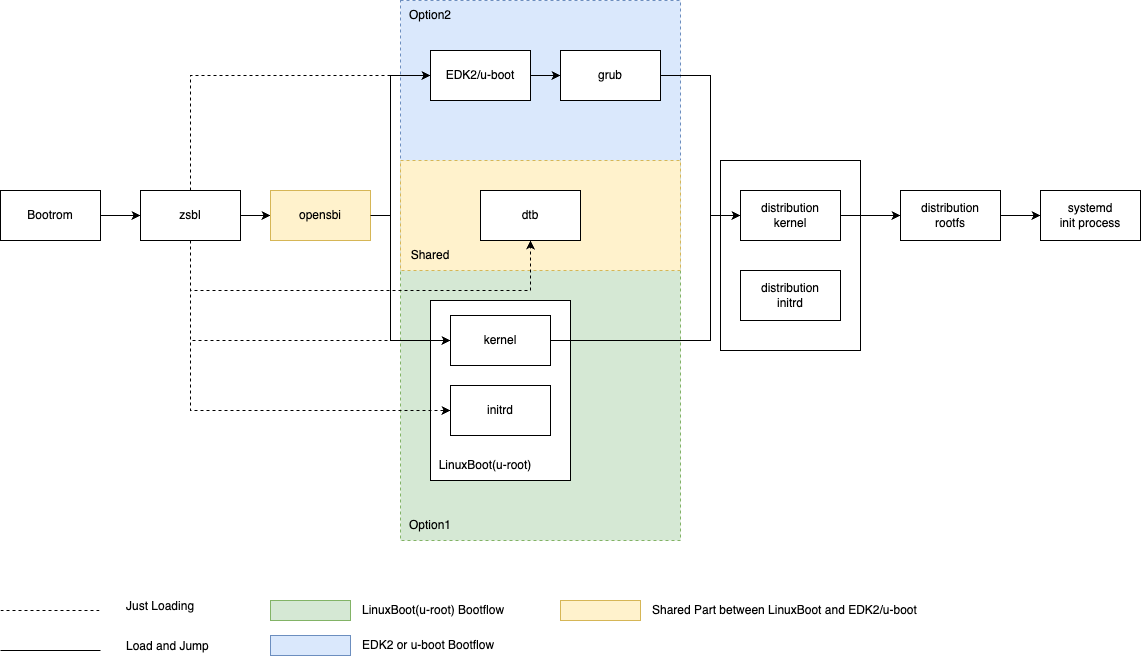

The diagram above was exported from draw.io. Its source (the exported page's mxGraphModel, read from the mxfile embedded in the PNG):
<mxGraphModel dx="1554" dy="835" grid="1" gridSize="10" guides="1" tooltips="1" connect="1" arrows="1" fold="1" page="0" pageScale="1" pageWidth="850" pageHeight="1100" math="0" shadow="0">
  <root>
    <mxCell id="0" />
    <mxCell id="1" parent="0" />
    <mxCell id="_C60h74S2zVM_YkjWSi8-1" value="" style="rounded=0;whiteSpace=wrap;html=1;" parent="1" vertex="1">
      <mxGeometry x="810" y="270" width="140" height="190" as="geometry" />
    </mxCell>
    <mxCell id="_C60h74S2zVM_YkjWSi8-2" value="" style="rounded=0;whiteSpace=wrap;html=1;dashed=1;fillColor=#dae8fc;strokeColor=#6c8ebf;" parent="1" vertex="1">
      <mxGeometry x="490" y="110" width="280" height="270" as="geometry" />
    </mxCell>
    <mxCell id="_C60h74S2zVM_YkjWSi8-3" value="" style="rounded=0;whiteSpace=wrap;html=1;dashed=1;fillColor=#d5e8d4;strokeColor=#82b366;" parent="1" vertex="1">
      <mxGeometry x="490" y="270" width="280" height="380" as="geometry" />
    </mxCell>
    <mxCell id="_C60h74S2zVM_YkjWSi8-4" value="" style="rounded=0;whiteSpace=wrap;html=1;" parent="1" vertex="1">
      <mxGeometry x="520" y="410" width="140" height="180" as="geometry" />
    </mxCell>
    <mxCell id="_C60h74S2zVM_YkjWSi8-5" value="" style="edgeStyle=orthogonalEdgeStyle;rounded=0;orthogonalLoop=1;jettySize=auto;html=1;" parent="1" source="_C60h74S2zVM_YkjWSi8-6" target="_C60h74S2zVM_YkjWSi8-8" edge="1">
      <mxGeometry relative="1" as="geometry" />
    </mxCell>
    <mxCell id="_C60h74S2zVM_YkjWSi8-6" value="Bootrom" style="rounded=0;whiteSpace=wrap;html=1;" parent="1" vertex="1">
      <mxGeometry x="90" y="300" width="100" height="50" as="geometry" />
    </mxCell>
    <mxCell id="_C60h74S2zVM_YkjWSi8-7" value="" style="edgeStyle=orthogonalEdgeStyle;rounded=0;orthogonalLoop=1;jettySize=auto;html=1;" parent="1" source="_C60h74S2zVM_YkjWSi8-8" target="_C60h74S2zVM_YkjWSi8-9" edge="1">
      <mxGeometry relative="1" as="geometry" />
    </mxCell>
    <mxCell id="_C60h74S2zVM_YkjWSi8-8" value="zsbl" style="rounded=0;whiteSpace=wrap;html=1;" parent="1" vertex="1">
      <mxGeometry x="230" y="300" width="100" height="50" as="geometry" />
    </mxCell>
    <mxCell id="_C60h74S2zVM_YkjWSi8-9" value="opensbi" style="rounded=0;whiteSpace=wrap;html=1;fillColor=#fff2cc;strokeColor=#d6b656;" parent="1" vertex="1">
      <mxGeometry x="360" y="300" width="100" height="50" as="geometry" />
    </mxCell>
    <mxCell id="_C60h74S2zVM_YkjWSi8-10" value="" style="edgeStyle=orthogonalEdgeStyle;rounded=0;orthogonalLoop=1;jettySize=auto;html=1;" parent="1" source="_C60h74S2zVM_YkjWSi8-11" target="_C60h74S2zVM_YkjWSi8-14" edge="1">
      <mxGeometry relative="1" as="geometry" />
    </mxCell>
    <mxCell id="_C60h74S2zVM_YkjWSi8-11" value="EDK2/u-boot" style="rounded=0;whiteSpace=wrap;html=1;" parent="1" vertex="1">
      <mxGeometry x="520" y="160" width="100" height="50" as="geometry" />
    </mxCell>
    <mxCell id="_C60h74S2zVM_YkjWSi8-12" value="kernel" style="rounded=0;whiteSpace=wrap;html=1;" parent="1" vertex="1">
      <mxGeometry x="540" y="425" width="100" height="50" as="geometry" />
    </mxCell>
    <mxCell id="_C60h74S2zVM_YkjWSi8-13" value="initrd" style="rounded=0;whiteSpace=wrap;html=1;" parent="1" vertex="1">
      <mxGeometry x="540" y="495" width="100" height="50" as="geometry" />
    </mxCell>
    <mxCell id="_C60h74S2zVM_YkjWSi8-14" value="grub" style="rounded=0;whiteSpace=wrap;html=1;" parent="1" vertex="1">
      <mxGeometry x="650" y="160" width="100" height="50" as="geometry" />
    </mxCell>
    <mxCell id="_C60h74S2zVM_YkjWSi8-15" value="" style="edgeStyle=orthogonalEdgeStyle;rounded=0;orthogonalLoop=1;jettySize=auto;html=1;" parent="1" source="_C60h74S2zVM_YkjWSi8-16" target="_C60h74S2zVM_YkjWSi8-19" edge="1">
      <mxGeometry relative="1" as="geometry" />
    </mxCell>
    <mxCell id="_C60h74S2zVM_YkjWSi8-16" value="distribution&lt;br&gt;kernel" style="rounded=0;whiteSpace=wrap;html=1;" parent="1" vertex="1">
      <mxGeometry x="830" y="300" width="100" height="50" as="geometry" />
    </mxCell>
    <mxCell id="_C60h74S2zVM_YkjWSi8-17" value="distribution&lt;br&gt;initrd" style="rounded=0;whiteSpace=wrap;html=1;" parent="1" vertex="1">
      <mxGeometry x="830" y="380" width="100" height="50" as="geometry" />
    </mxCell>
    <mxCell id="_C60h74S2zVM_YkjWSi8-18" value="" style="edgeStyle=orthogonalEdgeStyle;rounded=0;orthogonalLoop=1;jettySize=auto;html=1;" parent="1" source="_C60h74S2zVM_YkjWSi8-19" target="_C60h74S2zVM_YkjWSi8-20" edge="1">
      <mxGeometry relative="1" as="geometry" />
    </mxCell>
    <mxCell id="_C60h74S2zVM_YkjWSi8-19" value="distribution&lt;br&gt;rootfs" style="rounded=0;whiteSpace=wrap;html=1;" parent="1" vertex="1">
      <mxGeometry x="990" y="300" width="100" height="50" as="geometry" />
    </mxCell>
    <mxCell id="_C60h74S2zVM_YkjWSi8-20" value="systemd&lt;br&gt;init process" style="rounded=0;whiteSpace=wrap;html=1;" parent="1" vertex="1">
      <mxGeometry x="1130" y="300" width="100" height="50" as="geometry" />
    </mxCell>
    <mxCell id="_C60h74S2zVM_YkjWSi8-21" value="" style="endArrow=classic;html=1;rounded=0;entryX=0;entryY=0.5;entryDx=0;entryDy=0;exitX=1;exitY=0.5;exitDx=0;exitDy=0;" parent="1" source="_C60h74S2zVM_YkjWSi8-9" target="_C60h74S2zVM_YkjWSi8-11" edge="1">
      <mxGeometry width="50" height="50" relative="1" as="geometry">
        <mxPoint x="420" y="210" as="sourcePoint" />
        <mxPoint x="470" y="160" as="targetPoint" />
        <Array as="points">
          <mxPoint x="480" y="325" />
          <mxPoint x="480" y="185" />
        </Array>
      </mxGeometry>
    </mxCell>
    <mxCell id="_C60h74S2zVM_YkjWSi8-22" value="" style="endArrow=classic;html=1;rounded=0;entryX=0;entryY=0.5;entryDx=0;entryDy=0;exitX=1;exitY=0.5;exitDx=0;exitDy=0;" parent="1" source="_C60h74S2zVM_YkjWSi8-9" target="_C60h74S2zVM_YkjWSi8-12" edge="1">
      <mxGeometry width="50" height="50" relative="1" as="geometry">
        <mxPoint x="370" y="670" as="sourcePoint" />
        <mxPoint x="420" y="620" as="targetPoint" />
        <Array as="points">
          <mxPoint x="480" y="325" />
          <mxPoint x="480" y="450" />
        </Array>
      </mxGeometry>
    </mxCell>
    <mxCell id="_C60h74S2zVM_YkjWSi8-23" value="" style="endArrow=classic;html=1;rounded=0;exitX=0.5;exitY=1;exitDx=0;exitDy=0;entryX=0;entryY=0.5;entryDx=0;entryDy=0;dashed=1;" parent="1" source="_C60h74S2zVM_YkjWSi8-8" target="_C60h74S2zVM_YkjWSi8-12" edge="1">
      <mxGeometry width="50" height="50" relative="1" as="geometry">
        <mxPoint x="360" y="500" as="sourcePoint" />
        <mxPoint x="410" y="450" as="targetPoint" />
        <Array as="points">
          <mxPoint x="280" y="450" />
        </Array>
      </mxGeometry>
    </mxCell>
    <mxCell id="_C60h74S2zVM_YkjWSi8-24" value="" style="endArrow=classic;html=1;rounded=0;entryX=0;entryY=0.5;entryDx=0;entryDy=0;exitX=0.5;exitY=1;exitDx=0;exitDy=0;dashed=1;" parent="1" source="_C60h74S2zVM_YkjWSi8-8" target="_C60h74S2zVM_YkjWSi8-13" edge="1">
      <mxGeometry width="50" height="50" relative="1" as="geometry">
        <mxPoint x="340" y="590" as="sourcePoint" />
        <mxPoint x="390" y="540" as="targetPoint" />
        <Array as="points">
          <mxPoint x="280" y="520" />
        </Array>
      </mxGeometry>
    </mxCell>
    <mxCell id="_C60h74S2zVM_YkjWSi8-25" value="" style="endArrow=classic;html=1;rounded=0;exitX=0.5;exitY=0;exitDx=0;exitDy=0;entryX=0;entryY=0.5;entryDx=0;entryDy=0;dashed=1;" parent="1" source="_C60h74S2zVM_YkjWSi8-8" target="_C60h74S2zVM_YkjWSi8-11" edge="1">
      <mxGeometry width="50" height="50" relative="1" as="geometry">
        <mxPoint x="440" y="160" as="sourcePoint" />
        <mxPoint x="490" y="110" as="targetPoint" />
        <Array as="points">
          <mxPoint x="280" y="185" />
        </Array>
      </mxGeometry>
    </mxCell>
    <mxCell id="_C60h74S2zVM_YkjWSi8-26" value="" style="rounded=0;whiteSpace=wrap;html=1;dashed=1;fillColor=#fff2cc;strokeColor=#d6b656;" parent="1" vertex="1">
      <mxGeometry x="490" y="270" width="280" height="110" as="geometry" />
    </mxCell>
    <mxCell id="_C60h74S2zVM_YkjWSi8-27" value="dtb" style="rounded=0;whiteSpace=wrap;html=1;" parent="1" vertex="1">
      <mxGeometry x="570" y="300" width="100" height="50" as="geometry" />
    </mxCell>
    <mxCell id="_C60h74S2zVM_YkjWSi8-29" value="" style="endArrow=classic;html=1;rounded=0;entryX=0.5;entryY=1;entryDx=0;entryDy=0;exitX=0.5;exitY=1;exitDx=0;exitDy=0;dashed=1;" parent="1" source="_C60h74S2zVM_YkjWSi8-8" target="_C60h74S2zVM_YkjWSi8-27" edge="1">
      <mxGeometry width="50" height="50" relative="1" as="geometry">
        <mxPoint x="380" y="850" as="sourcePoint" />
        <mxPoint x="430" y="800" as="targetPoint" />
        <Array as="points">
          <mxPoint x="280" y="400" />
          <mxPoint x="620" y="400" />
        </Array>
      </mxGeometry>
    </mxCell>
    <mxCell id="_C60h74S2zVM_YkjWSi8-31" value="" style="endArrow=classic;html=1;rounded=0;entryX=0;entryY=0.5;entryDx=0;entryDy=0;exitX=1;exitY=0.5;exitDx=0;exitDy=0;" parent="1" source="_C60h74S2zVM_YkjWSi8-12" target="_C60h74S2zVM_YkjWSi8-16" edge="1">
      <mxGeometry width="50" height="50" relative="1" as="geometry">
        <mxPoint x="1030" y="750" as="sourcePoint" />
        <mxPoint x="1080" y="700" as="targetPoint" />
        <Array as="points">
          <mxPoint x="800" y="450" />
          <mxPoint x="800" y="325" />
        </Array>
      </mxGeometry>
    </mxCell>
    <mxCell id="_C60h74S2zVM_YkjWSi8-32" value="" style="endArrow=classic;html=1;rounded=0;exitX=1;exitY=0.5;exitDx=0;exitDy=0;entryX=0;entryY=0.5;entryDx=0;entryDy=0;" parent="1" source="_C60h74S2zVM_YkjWSi8-14" target="_C60h74S2zVM_YkjWSi8-16" edge="1">
      <mxGeometry width="50" height="50" relative="1" as="geometry">
        <mxPoint x="830" y="230" as="sourcePoint" />
        <mxPoint x="880" y="180" as="targetPoint" />
        <Array as="points">
          <mxPoint x="800" y="185" />
          <mxPoint x="800" y="325" />
        </Array>
      </mxGeometry>
    </mxCell>
    <mxCell id="YbVK5MLTcsLpDbY-WuWS-1" value="LinuxBoot(u-root)" style="text;html=1;strokeColor=none;fillColor=none;align=center;verticalAlign=middle;whiteSpace=wrap;rounded=0;" parent="1" vertex="1">
      <mxGeometry x="520" y="560" width="110" height="30" as="geometry" />
    </mxCell>
    <mxCell id="YbVK5MLTcsLpDbY-WuWS-35" value="Option2" style="text;html=1;strokeColor=none;fillColor=none;align=center;verticalAlign=middle;whiteSpace=wrap;rounded=0;" parent="1" vertex="1">
      <mxGeometry x="490" y="110" width="60" height="30" as="geometry" />
    </mxCell>
    <mxCell id="YbVK5MLTcsLpDbY-WuWS-36" value="Option1" style="text;html=1;strokeColor=none;fillColor=none;align=center;verticalAlign=middle;whiteSpace=wrap;rounded=0;" parent="1" vertex="1">
      <mxGeometry x="490" y="620" width="60" height="30" as="geometry" />
    </mxCell>
    <mxCell id="YbVK5MLTcsLpDbY-WuWS-37" value="Shared" style="text;html=1;strokeColor=none;fillColor=none;align=center;verticalAlign=middle;whiteSpace=wrap;rounded=0;" parent="1" vertex="1">
      <mxGeometry x="490" y="350" width="60" height="30" as="geometry" />
    </mxCell>
    <mxCell id="YbVK5MLTcsLpDbY-WuWS-38" value="" style="endArrow=none;dashed=1;html=1;rounded=0;" parent="1" edge="1">
      <mxGeometry width="50" height="50" relative="1" as="geometry">
        <mxPoint x="90" y="720" as="sourcePoint" />
        <mxPoint x="190" y="720" as="targetPoint" />
      </mxGeometry>
    </mxCell>
    <mxCell id="YbVK5MLTcsLpDbY-WuWS-39" value="Just Loading" style="text;strokeColor=none;fillColor=none;align=left;verticalAlign=middle;spacingLeft=4;spacingRight=4;overflow=hidden;points=[[0,0.5],[1,0.5]];portConstraint=eastwest;rotatable=0;" parent="1" vertex="1">
      <mxGeometry x="210" y="700" width="80" height="30" as="geometry" />
    </mxCell>
    <mxCell id="YbVK5MLTcsLpDbY-WuWS-40" value="" style="endArrow=none;html=1;rounded=0;" parent="1" edge="1">
      <mxGeometry width="50" height="50" relative="1" as="geometry">
        <mxPoint x="90" y="760" as="sourcePoint" />
        <mxPoint x="190" y="760" as="targetPoint" />
      </mxGeometry>
    </mxCell>
    <mxCell id="YbVK5MLTcsLpDbY-WuWS-41" value="Load and Jump" style="text;strokeColor=none;fillColor=none;align=left;verticalAlign=middle;spacingLeft=4;spacingRight=4;overflow=hidden;points=[[0,0.5],[1,0.5]];portConstraint=eastwest;rotatable=0;" parent="1" vertex="1">
      <mxGeometry x="210" y="740" width="100" height="30" as="geometry" />
    </mxCell>
    <mxCell id="YbVK5MLTcsLpDbY-WuWS-42" value="" style="rounded=0;whiteSpace=wrap;html=1;fillColor=#d5e8d4;strokeColor=#82b366;" parent="1" vertex="1">
      <mxGeometry x="360" y="710" width="80" height="20" as="geometry" />
    </mxCell>
    <mxCell id="YbVK5MLTcsLpDbY-WuWS-43" value="LinuxBoot(u-root) Bootflow" style="text;html=1;strokeColor=none;fillColor=none;align=left;verticalAlign=middle;whiteSpace=wrap;rounded=0;" parent="1" vertex="1">
      <mxGeometry x="450" y="705" width="170" height="30" as="geometry" />
    </mxCell>
    <mxCell id="YbVK5MLTcsLpDbY-WuWS-44" value="" style="rounded=0;whiteSpace=wrap;html=1;fillColor=#dae8fc;strokeColor=#6c8ebf;" parent="1" vertex="1">
      <mxGeometry x="360" y="745" width="80" height="20" as="geometry" />
    </mxCell>
    <mxCell id="YbVK5MLTcsLpDbY-WuWS-45" value="EDK2 or u-boot Bootflow" style="text;html=1;strokeColor=none;fillColor=none;align=left;verticalAlign=middle;whiteSpace=wrap;rounded=0;" parent="1" vertex="1">
      <mxGeometry x="450" y="740" width="170" height="30" as="geometry" />
    </mxCell>
    <mxCell id="YbVK5MLTcsLpDbY-WuWS-46" value="" style="rounded=0;whiteSpace=wrap;html=1;fillColor=#fff2cc;strokeColor=#d6b656;" parent="1" vertex="1">
      <mxGeometry x="650" y="710" width="80" height="20" as="geometry" />
    </mxCell>
    <mxCell id="YbVK5MLTcsLpDbY-WuWS-47" value="Shared Part between LinuxBoot and EDK2/u-boot" style="text;html=1;strokeColor=none;fillColor=none;align=left;verticalAlign=middle;whiteSpace=wrap;rounded=0;" parent="1" vertex="1">
      <mxGeometry x="740" y="705" width="280" height="30" as="geometry" />
    </mxCell>
  </root>
</mxGraphModel>